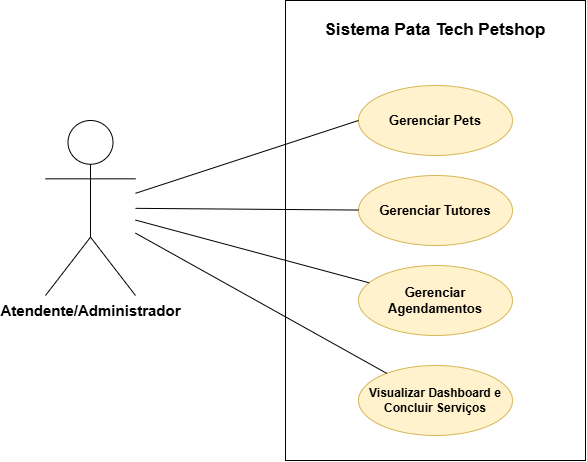

The diagram above was exported from draw.io. Its source (the exported page's mxGraphModel, read from the mxfile embedded in the PNG):
<mxGraphModel dx="1036" dy="570" grid="1" gridSize="10" guides="1" tooltips="1" connect="1" arrows="1" fold="1" page="0" pageScale="1" pageWidth="827" pageHeight="1169" math="0" shadow="0">
  <root>
    <mxCell id="0" />
    <mxCell id="1" parent="0" />
    <mxCell id="js5OjrCeVWokqH2WyKKJ-1" parent="1" style="shape=umlActor;verticalLabelPosition=bottom;verticalAlign=top;html=1;labelPerimeter=1;" value="&lt;font style=&quot;font-size: 15px;&quot;&gt;&lt;b&gt;Atendente/Administrador&lt;/b&gt;&lt;/font&gt;" vertex="1">
      <mxGeometry height="175" width="90" x="90" y="135" as="geometry" />
    </mxCell>
    <mxCell id="js5OjrCeVWokqH2WyKKJ-2" parent="1" style="rounded=0;whiteSpace=wrap;html=1;" value="" vertex="1">
      <mxGeometry height="460" width="300" x="330" y="15" as="geometry" />
    </mxCell>
    <mxCell id="js5OjrCeVWokqH2WyKKJ-3" parent="1" style="text;html=1;whiteSpace=wrap;strokeColor=none;fillColor=none;align=center;verticalAlign=middle;rounded=0;fontSize=14;" value="&lt;b&gt;&lt;font style=&quot;font-size: 17px;&quot;&gt;Sistema Pata Tech Petshop&lt;/font&gt;&lt;/b&gt;" vertex="1">
      <mxGeometry height="30" width="260" x="350" y="30" as="geometry" />
    </mxCell>
    <mxCell id="js5OjrCeVWokqH2WyKKJ-5" parent="1" style="ellipse;whiteSpace=wrap;html=1;fillColor=#fff2cc;strokeColor=#d6b656;fontStyle=1;fontSize=13;" value="Gerenciar Pets" vertex="1">
      <mxGeometry height="70" width="154" x="403" y="100" as="geometry" />
    </mxCell>
    <mxCell id="js5OjrCeVWokqH2WyKKJ-6" parent="1" style="ellipse;whiteSpace=wrap;html=1;fillColor=#fff2cc;strokeColor=#d6b656;fontStyle=1;fontSize=13;" value="Gerenciar Tutores" vertex="1">
      <mxGeometry height="70" width="154" x="403" y="190" as="geometry" />
    </mxCell>
    <mxCell id="js5OjrCeVWokqH2WyKKJ-7" parent="1" style="ellipse;whiteSpace=wrap;html=1;fillColor=#fff2cc;strokeColor=#d6b656;fontSize=13;fontStyle=1" value="Gerenciar Agendamentos" vertex="1">
      <mxGeometry height="70" width="154" x="403" y="280" as="geometry" />
    </mxCell>
    <mxCell id="js5OjrCeVWokqH2WyKKJ-8" parent="1" style="ellipse;whiteSpace=wrap;html=1;fillColor=#fff2cc;strokeColor=#d6b656;fontSize=12;fontStyle=1" value="Visualizar Dashboard e&lt;div&gt;&lt;div&gt;Concluir Serviços&lt;/div&gt;&lt;/div&gt;" vertex="1">
      <mxGeometry height="70" width="154" x="403" y="380" as="geometry" />
    </mxCell>
    <mxCell id="js5OjrCeVWokqH2WyKKJ-25" edge="1" parent="1" source="js5OjrCeVWokqH2WyKKJ-1" style="rounded=0;orthogonalLoop=1;jettySize=auto;html=1;defaultLabelBackgroundColor=page;labelPadding=0 4;endArrow=none;endFill=0;" target="js5OjrCeVWokqH2WyKKJ-6">
      <mxGeometry relative="1" as="geometry" />
    </mxCell>
    <mxCell id="js5OjrCeVWokqH2WyKKJ-29" edge="1" parent="1" source="js5OjrCeVWokqH2WyKKJ-1" style="rounded=0;orthogonalLoop=1;jettySize=auto;html=1;entryX=0;entryY=0.5;entryDx=0;entryDy=0;defaultLabelBackgroundColor=page;labelPadding=0 4;endArrow=none;endFill=0;" target="js5OjrCeVWokqH2WyKKJ-5">
      <mxGeometry relative="1" as="geometry" />
    </mxCell>
    <mxCell id="js5OjrCeVWokqH2WyKKJ-32" edge="1" parent="1" source="js5OjrCeVWokqH2WyKKJ-1" style="rounded=0;orthogonalLoop=1;jettySize=auto;html=1;defaultLabelBackgroundColor=page;labelPadding=0 4;endArrow=none;endFill=0;" target="js5OjrCeVWokqH2WyKKJ-7">
      <mxGeometry relative="1" as="geometry" />
    </mxCell>
    <mxCell id="js5OjrCeVWokqH2WyKKJ-34" edge="1" parent="1" source="js5OjrCeVWokqH2WyKKJ-1" style="rounded=0;orthogonalLoop=1;jettySize=auto;html=1;defaultLabelBackgroundColor=page;labelPadding=0 4;endArrow=none;endFill=0;" target="js5OjrCeVWokqH2WyKKJ-8">
      <mxGeometry relative="1" as="geometry" />
    </mxCell>
  </root>
</mxGraphModel>